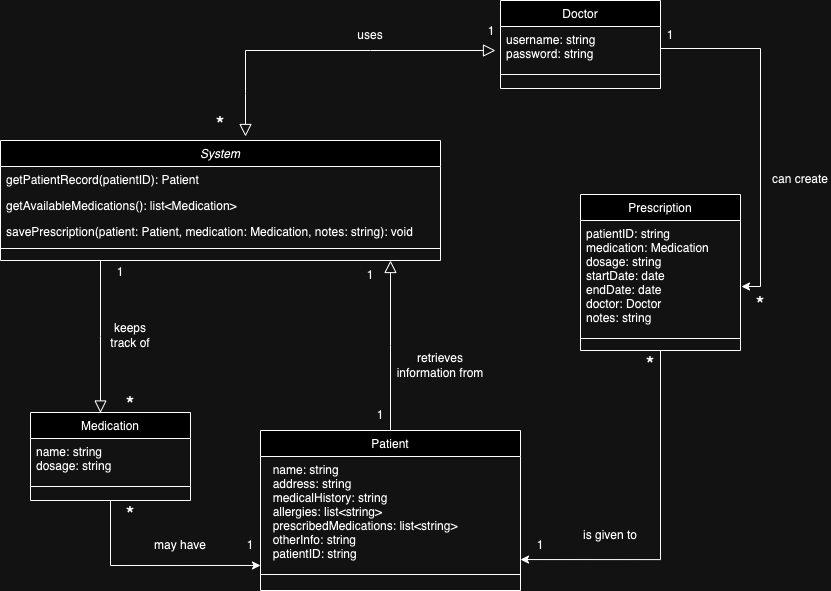

The diagram above was exported from draw.io. Its source (the exported page's mxGraphModel, read from the mxfile embedded in the PNG):
<mxGraphModel dx="954" dy="606" grid="1" gridSize="10" guides="1" tooltips="1" connect="1" arrows="1" fold="1" page="1" pageScale="1" pageWidth="1100" pageHeight="900" math="0" shadow="0">
  <root>
    <mxCell id="WIyWlLk6GJQsqaUBKTNV-0" />
    <mxCell id="WIyWlLk6GJQsqaUBKTNV-1" parent="WIyWlLk6GJQsqaUBKTNV-0" />
    <mxCell id="zkfFHV4jXpPFQw0GAbJ--0" value="System" style="swimlane;fontStyle=2;align=center;verticalAlign=top;childLayout=stackLayout;horizontal=1;startSize=26;horizontalStack=0;resizeParent=1;resizeLast=0;collapsible=1;marginBottom=0;rounded=0;shadow=0;strokeWidth=1;" parent="WIyWlLk6GJQsqaUBKTNV-1" vertex="1">
      <mxGeometry x="80" y="220" width="440" height="120" as="geometry">
        <mxRectangle x="230" y="140" width="160" height="26" as="alternateBounds" />
      </mxGeometry>
    </mxCell>
    <mxCell id="zkfFHV4jXpPFQw0GAbJ--1" value="getPatientRecord(patientID): Patient" style="text;align=left;verticalAlign=top;spacingLeft=4;spacingRight=4;overflow=hidden;rotatable=0;points=[[0,0.5],[1,0.5]];portConstraint=eastwest;" parent="zkfFHV4jXpPFQw0GAbJ--0" vertex="1">
      <mxGeometry y="26" width="440" height="26" as="geometry" />
    </mxCell>
    <mxCell id="zkfFHV4jXpPFQw0GAbJ--2" value="getAvailableMedications(): list&lt;Medication&gt;" style="text;align=left;verticalAlign=top;spacingLeft=4;spacingRight=4;overflow=hidden;rotatable=0;points=[[0,0.5],[1,0.5]];portConstraint=eastwest;rounded=0;shadow=0;html=0;" parent="zkfFHV4jXpPFQw0GAbJ--0" vertex="1">
      <mxGeometry y="52" width="440" height="26" as="geometry" />
    </mxCell>
    <mxCell id="zkfFHV4jXpPFQw0GAbJ--3" value="savePrescription(patient: Patient, medication: Medication, notes: string): void" style="text;align=left;verticalAlign=top;spacingLeft=4;spacingRight=4;overflow=hidden;rotatable=0;points=[[0,0.5],[1,0.5]];portConstraint=eastwest;rounded=0;shadow=0;html=0;" parent="zkfFHV4jXpPFQw0GAbJ--0" vertex="1">
      <mxGeometry y="78" width="440" height="26" as="geometry" />
    </mxCell>
    <mxCell id="zkfFHV4jXpPFQw0GAbJ--4" value="" style="line;html=1;strokeWidth=1;align=left;verticalAlign=middle;spacingTop=-1;spacingLeft=3;spacingRight=3;rotatable=0;labelPosition=right;points=[];portConstraint=eastwest;" parent="zkfFHV4jXpPFQw0GAbJ--0" vertex="1">
      <mxGeometry y="104" width="440" height="8" as="geometry" />
    </mxCell>
    <mxCell id="zkfFHV4jXpPFQw0GAbJ--6" value="Patient" style="swimlane;fontStyle=0;align=center;verticalAlign=top;childLayout=stackLayout;horizontal=1;startSize=26;horizontalStack=0;resizeParent=1;resizeLast=0;collapsible=1;marginBottom=0;rounded=0;shadow=0;strokeWidth=1;" parent="WIyWlLk6GJQsqaUBKTNV-1" vertex="1">
      <mxGeometry x="340" y="510" width="260" height="160" as="geometry">
        <mxRectangle x="130" y="380" width="160" height="26" as="alternateBounds" />
      </mxGeometry>
    </mxCell>
    <mxCell id="zkfFHV4jXpPFQw0GAbJ--7" value="  name: string&#10;  address: string&#10;  medicalHistory: string&#10;  allergies: list&lt;string&gt;&#10;  prescribedMedications: list&lt;string&gt;&#10;  otherInfo: string&#10;  patientID: string" style="text;align=left;verticalAlign=top;spacingLeft=4;spacingRight=4;overflow=hidden;rotatable=0;points=[[0,0.5],[1,0.5]];portConstraint=eastwest;" parent="zkfFHV4jXpPFQw0GAbJ--6" vertex="1">
      <mxGeometry y="26" width="260" height="114" as="geometry" />
    </mxCell>
    <mxCell id="zkfFHV4jXpPFQw0GAbJ--9" value="" style="line;html=1;strokeWidth=1;align=left;verticalAlign=middle;spacingTop=-1;spacingLeft=3;spacingRight=3;rotatable=0;labelPosition=right;points=[];portConstraint=eastwest;" parent="zkfFHV4jXpPFQw0GAbJ--6" vertex="1">
      <mxGeometry y="140" width="260" height="8" as="geometry" />
    </mxCell>
    <mxCell id="zkfFHV4jXpPFQw0GAbJ--12" value="" style="endArrow=block;endSize=10;endFill=0;shadow=0;strokeWidth=1;rounded=0;edgeStyle=elbowEdgeStyle;elbow=vertical;" parent="WIyWlLk6GJQsqaUBKTNV-1" source="zkfFHV4jXpPFQw0GAbJ--6" edge="1">
      <mxGeometry width="160" relative="1" as="geometry">
        <mxPoint x="180" y="363" as="sourcePoint" />
        <mxPoint x="470" y="340" as="targetPoint" />
      </mxGeometry>
    </mxCell>
    <mxCell id="zkfFHV4jXpPFQw0GAbJ--13" value="Medication" style="swimlane;fontStyle=0;align=center;verticalAlign=top;childLayout=stackLayout;horizontal=1;startSize=26;horizontalStack=0;resizeParent=1;resizeLast=0;collapsible=1;marginBottom=0;rounded=0;shadow=0;strokeWidth=1;" parent="WIyWlLk6GJQsqaUBKTNV-1" vertex="1">
      <mxGeometry x="110" y="492" width="160" height="88" as="geometry">
        <mxRectangle x="340" y="380" width="170" height="26" as="alternateBounds" />
      </mxGeometry>
    </mxCell>
    <mxCell id="zkfFHV4jXpPFQw0GAbJ--14" value="name: string&#10;dosage: string" style="text;align=left;verticalAlign=top;spacingLeft=4;spacingRight=4;overflow=hidden;rotatable=0;points=[[0,0.5],[1,0.5]];portConstraint=eastwest;" parent="zkfFHV4jXpPFQw0GAbJ--13" vertex="1">
      <mxGeometry y="26" width="160" height="44" as="geometry" />
    </mxCell>
    <mxCell id="zkfFHV4jXpPFQw0GAbJ--15" value="" style="line;html=1;strokeWidth=1;align=left;verticalAlign=middle;spacingTop=-1;spacingLeft=3;spacingRight=3;rotatable=0;labelPosition=right;points=[];portConstraint=eastwest;" parent="zkfFHV4jXpPFQw0GAbJ--13" vertex="1">
      <mxGeometry y="70" width="160" height="8" as="geometry" />
    </mxCell>
    <mxCell id="zkfFHV4jXpPFQw0GAbJ--16" value="" style="endArrow=block;endSize=10;endFill=0;shadow=0;strokeWidth=1;rounded=0;edgeStyle=elbowEdgeStyle;elbow=horizontal;entryX=0;entryY=0.75;entryDx=0;entryDy=0;" parent="WIyWlLk6GJQsqaUBKTNV-1" target="euLOycE20mSO1QUqynDE-30" edge="1">
      <mxGeometry width="160" relative="1" as="geometry">
        <mxPoint x="180" y="340" as="sourcePoint" />
        <mxPoint x="180" y="400" as="targetPoint" />
      </mxGeometry>
    </mxCell>
    <mxCell id="zkfFHV4jXpPFQw0GAbJ--17" value="Prescription" style="swimlane;fontStyle=0;align=center;verticalAlign=top;childLayout=stackLayout;horizontal=1;startSize=26;horizontalStack=0;resizeParent=1;resizeLast=0;collapsible=1;marginBottom=0;rounded=0;shadow=0;strokeWidth=1;" parent="WIyWlLk6GJQsqaUBKTNV-1" vertex="1">
      <mxGeometry x="660" y="274" width="160" height="156" as="geometry">
        <mxRectangle x="550" y="140" width="160" height="26" as="alternateBounds" />
      </mxGeometry>
    </mxCell>
    <mxCell id="zkfFHV4jXpPFQw0GAbJ--18" value="patientID: string&#10;medication: Medication&#10;dosage: string&#10;startDate: date&#10;endDate: date&#10;doctor: Doctor&#10;notes: string" style="text;align=left;verticalAlign=top;spacingLeft=4;spacingRight=4;overflow=hidden;rotatable=0;points=[[0,0.5],[1,0.5]];portConstraint=eastwest;" parent="zkfFHV4jXpPFQw0GAbJ--17" vertex="1">
      <mxGeometry y="26" width="160" height="114" as="geometry" />
    </mxCell>
    <mxCell id="zkfFHV4jXpPFQw0GAbJ--23" value="" style="line;html=1;strokeWidth=1;align=left;verticalAlign=middle;spacingTop=-1;spacingLeft=3;spacingRight=3;rotatable=0;labelPosition=right;points=[];portConstraint=eastwest;" parent="zkfFHV4jXpPFQw0GAbJ--17" vertex="1">
      <mxGeometry y="140" width="160" height="8" as="geometry" />
    </mxCell>
    <mxCell id="euLOycE20mSO1QUqynDE-5" value="Doctor" style="swimlane;fontStyle=0;align=center;verticalAlign=top;childLayout=stackLayout;horizontal=1;startSize=26;horizontalStack=0;resizeParent=1;resizeLast=0;collapsible=1;marginBottom=0;rounded=0;shadow=0;strokeWidth=1;" vertex="1" parent="WIyWlLk6GJQsqaUBKTNV-1">
      <mxGeometry x="580" y="80" width="160" height="88" as="geometry">
        <mxRectangle x="340" y="380" width="170" height="26" as="alternateBounds" />
      </mxGeometry>
    </mxCell>
    <mxCell id="euLOycE20mSO1QUqynDE-6" value="username: string&#10;password: string" style="text;align=left;verticalAlign=top;spacingLeft=4;spacingRight=4;overflow=hidden;rotatable=0;points=[[0,0.5],[1,0.5]];portConstraint=eastwest;" vertex="1" parent="euLOycE20mSO1QUqynDE-5">
      <mxGeometry y="26" width="160" height="44" as="geometry" />
    </mxCell>
    <mxCell id="euLOycE20mSO1QUqynDE-7" value="" style="line;html=1;strokeWidth=1;align=left;verticalAlign=middle;spacingTop=-1;spacingLeft=3;spacingRight=3;rotatable=0;labelPosition=right;points=[];portConstraint=eastwest;" vertex="1" parent="euLOycE20mSO1QUqynDE-5">
      <mxGeometry y="70" width="160" height="8" as="geometry" />
    </mxCell>
    <mxCell id="euLOycE20mSO1QUqynDE-12" value="" style="endArrow=block;endSize=10;endFill=0;shadow=0;strokeWidth=1;rounded=0;edgeStyle=elbowEdgeStyle;elbow=horizontal;" edge="1" parent="WIyWlLk6GJQsqaUBKTNV-1">
      <mxGeometry width="160" relative="1" as="geometry">
        <mxPoint x="325" y="130" as="sourcePoint" />
        <mxPoint x="325" y="216" as="targetPoint" />
      </mxGeometry>
    </mxCell>
    <mxCell id="euLOycE20mSO1QUqynDE-13" value="" style="endArrow=block;endSize=10;endFill=0;shadow=0;strokeWidth=1;rounded=0;edgeStyle=elbowEdgeStyle;elbow=horizontal;" edge="1" parent="WIyWlLk6GJQsqaUBKTNV-1">
      <mxGeometry width="160" relative="1" as="geometry">
        <mxPoint x="325" y="130" as="sourcePoint" />
        <mxPoint x="575" y="130" as="targetPoint" />
      </mxGeometry>
    </mxCell>
    <mxCell id="euLOycE20mSO1QUqynDE-14" style="edgeStyle=orthogonalEdgeStyle;rounded=0;orthogonalLoop=1;jettySize=auto;html=1;exitX=0.5;exitY=1;exitDx=0;exitDy=0;entryX=0;entryY=0.956;entryDx=0;entryDy=0;entryPerimeter=0;" edge="1" parent="WIyWlLk6GJQsqaUBKTNV-1" source="zkfFHV4jXpPFQw0GAbJ--13" target="zkfFHV4jXpPFQw0GAbJ--7">
      <mxGeometry relative="1" as="geometry" />
    </mxCell>
    <mxCell id="euLOycE20mSO1QUqynDE-15" style="edgeStyle=orthogonalEdgeStyle;rounded=0;orthogonalLoop=1;jettySize=auto;html=1;exitX=1;exitY=0.5;exitDx=0;exitDy=0;entryX=1.006;entryY=0.579;entryDx=0;entryDy=0;entryPerimeter=0;" edge="1" parent="WIyWlLk6GJQsqaUBKTNV-1" source="euLOycE20mSO1QUqynDE-6" target="zkfFHV4jXpPFQw0GAbJ--18">
      <mxGeometry relative="1" as="geometry" />
    </mxCell>
    <mxCell id="euLOycE20mSO1QUqynDE-16" style="edgeStyle=orthogonalEdgeStyle;rounded=0;orthogonalLoop=1;jettySize=auto;html=1;exitX=0.5;exitY=1;exitDx=0;exitDy=0;entryX=1;entryY=0.904;entryDx=0;entryDy=0;entryPerimeter=0;" edge="1" parent="WIyWlLk6GJQsqaUBKTNV-1" source="zkfFHV4jXpPFQw0GAbJ--17" target="zkfFHV4jXpPFQw0GAbJ--7">
      <mxGeometry relative="1" as="geometry" />
    </mxCell>
    <mxCell id="euLOycE20mSO1QUqynDE-17" value="uses" style="text;html=1;align=center;verticalAlign=middle;whiteSpace=wrap;rounded=0;" vertex="1" parent="WIyWlLk6GJQsqaUBKTNV-1">
      <mxGeometry x="420" y="100" width="60" height="30" as="geometry" />
    </mxCell>
    <mxCell id="euLOycE20mSO1QUqynDE-18" value="can create" style="text;html=1;align=center;verticalAlign=middle;whiteSpace=wrap;rounded=0;" vertex="1" parent="WIyWlLk6GJQsqaUBKTNV-1">
      <mxGeometry x="850" y="244" width="60" height="30" as="geometry" />
    </mxCell>
    <mxCell id="euLOycE20mSO1QUqynDE-19" value="is given to" style="text;html=1;align=center;verticalAlign=middle;whiteSpace=wrap;rounded=0;" vertex="1" parent="WIyWlLk6GJQsqaUBKTNV-1">
      <mxGeometry x="660" y="600" width="60" height="30" as="geometry" />
    </mxCell>
    <mxCell id="euLOycE20mSO1QUqynDE-20" value="retrieves information from" style="text;html=1;align=center;verticalAlign=middle;whiteSpace=wrap;rounded=0;" vertex="1" parent="WIyWlLk6GJQsqaUBKTNV-1">
      <mxGeometry x="470" y="420" width="100" height="50" as="geometry" />
    </mxCell>
    <mxCell id="euLOycE20mSO1QUqynDE-21" value="keeps track of" style="text;html=1;align=center;verticalAlign=middle;whiteSpace=wrap;rounded=0;" vertex="1" parent="WIyWlLk6GJQsqaUBKTNV-1">
      <mxGeometry x="180" y="400" width="60" height="30" as="geometry" />
    </mxCell>
    <mxCell id="euLOycE20mSO1QUqynDE-22" value="1" style="text;html=1;align=center;verticalAlign=middle;whiteSpace=wrap;rounded=0;" vertex="1" parent="WIyWlLk6GJQsqaUBKTNV-1">
      <mxGeometry x="420" y="340" width="60" height="30" as="geometry" />
    </mxCell>
    <mxCell id="euLOycE20mSO1QUqynDE-23" value="1" style="text;html=1;align=center;verticalAlign=middle;whiteSpace=wrap;rounded=0;" vertex="1" parent="WIyWlLk6GJQsqaUBKTNV-1">
      <mxGeometry x="430" y="480" width="60" height="30" as="geometry" />
    </mxCell>
    <mxCell id="euLOycE20mSO1QUqynDE-24" value="1" style="text;html=1;align=center;verticalAlign=middle;whiteSpace=wrap;rounded=0;" vertex="1" parent="WIyWlLk6GJQsqaUBKTNV-1">
      <mxGeometry x="300" y="610" width="60" height="30" as="geometry" />
    </mxCell>
    <mxCell id="euLOycE20mSO1QUqynDE-25" value="1" style="text;html=1;align=center;verticalAlign=middle;whiteSpace=wrap;rounded=0;" vertex="1" parent="WIyWlLk6GJQsqaUBKTNV-1">
      <mxGeometry x="590" y="610" width="60" height="30" as="geometry" />
    </mxCell>
    <mxCell id="euLOycE20mSO1QUqynDE-26" value="1" style="text;html=1;align=center;verticalAlign=middle;whiteSpace=wrap;rounded=0;" vertex="1" parent="WIyWlLk6GJQsqaUBKTNV-1">
      <mxGeometry x="720" y="100" width="60" height="30" as="geometry" />
    </mxCell>
    <mxCell id="euLOycE20mSO1QUqynDE-27" value="1" style="text;html=1;align=center;verticalAlign=middle;whiteSpace=wrap;rounded=0;" vertex="1" parent="WIyWlLk6GJQsqaUBKTNV-1">
      <mxGeometry x="541" y="96" width="60" height="30" as="geometry" />
    </mxCell>
    <mxCell id="euLOycE20mSO1QUqynDE-28" value="&lt;font style=&quot;font-size: 22px;&quot;&gt;*&lt;/font&gt;" style="text;html=1;align=center;verticalAlign=middle;whiteSpace=wrap;rounded=0;" vertex="1" parent="WIyWlLk6GJQsqaUBKTNV-1">
      <mxGeometry x="270" y="190" width="60" height="30" as="geometry" />
    </mxCell>
    <mxCell id="euLOycE20mSO1QUqynDE-30" value="&lt;font style=&quot;font-size: 22px;&quot;&gt;*&lt;/font&gt;" style="text;html=1;align=center;verticalAlign=middle;whiteSpace=wrap;rounded=0;" vertex="1" parent="WIyWlLk6GJQsqaUBKTNV-1">
      <mxGeometry x="180" y="470" width="60" height="30" as="geometry" />
    </mxCell>
    <mxCell id="euLOycE20mSO1QUqynDE-31" value="&lt;font style=&quot;font-size: 22px;&quot;&gt;*&lt;/font&gt;" style="text;html=1;align=center;verticalAlign=middle;whiteSpace=wrap;rounded=0;" vertex="1" parent="WIyWlLk6GJQsqaUBKTNV-1">
      <mxGeometry x="180" y="580" width="60" height="30" as="geometry" />
    </mxCell>
    <mxCell id="euLOycE20mSO1QUqynDE-32" value="&lt;font style=&quot;font-size: 22px;&quot;&gt;*&lt;/font&gt;" style="text;html=1;align=center;verticalAlign=middle;whiteSpace=wrap;rounded=0;" vertex="1" parent="WIyWlLk6GJQsqaUBKTNV-1">
      <mxGeometry x="700" y="430" width="60" height="30" as="geometry" />
    </mxCell>
    <mxCell id="euLOycE20mSO1QUqynDE-33" value="&lt;font style=&quot;font-size: 22px;&quot;&gt;*&lt;/font&gt;" style="text;html=1;align=center;verticalAlign=middle;whiteSpace=wrap;rounded=0;" vertex="1" parent="WIyWlLk6GJQsqaUBKTNV-1">
      <mxGeometry x="810" y="370" width="60" height="30" as="geometry" />
    </mxCell>
    <mxCell id="euLOycE20mSO1QUqynDE-34" value="1" style="text;html=1;align=center;verticalAlign=middle;whiteSpace=wrap;rounded=0;" vertex="1" parent="WIyWlLk6GJQsqaUBKTNV-1">
      <mxGeometry x="170" y="337" width="60" height="30" as="geometry" />
    </mxCell>
    <mxCell id="euLOycE20mSO1QUqynDE-35" value="may have" style="text;html=1;align=center;verticalAlign=middle;whiteSpace=wrap;rounded=0;" vertex="1" parent="WIyWlLk6GJQsqaUBKTNV-1">
      <mxGeometry x="230" y="610" width="60" height="30" as="geometry" />
    </mxCell>
  </root>
</mxGraphModel>